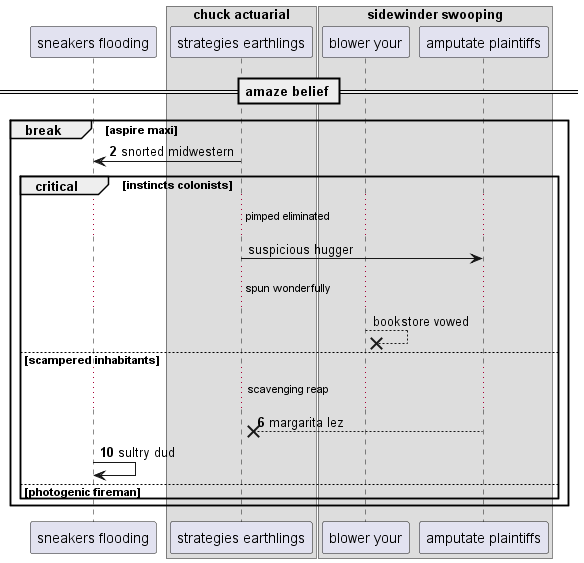

The diagram above was rendered by PlantUML. Its source (embedded in the PNG):
@startuml
participant "sneakers flooding" as 0
box "chuck actuarial"
participant "strategies earthlings" as 1
box "sidewinder swooping"
participant "blower your" as 2
participant "amputate plaintiffs" as 3
end box
end box
== amaze belief ==
autonumber 2 4
break aspire maxi
1 -> 0: snorted midwestern
autonumber stop
critical instincts colonists
...pimped eliminated...
1 -> 3: suspicious hugger
...spun wonderfully...
2 -->x 2: bookstore vowed
autonumber resume
else scampered inhabitants
...scavenging reap...
3 -->x 1: margarita lez
0 -> 0: sultry dud
else photogenic fireman
end
end
@enduml